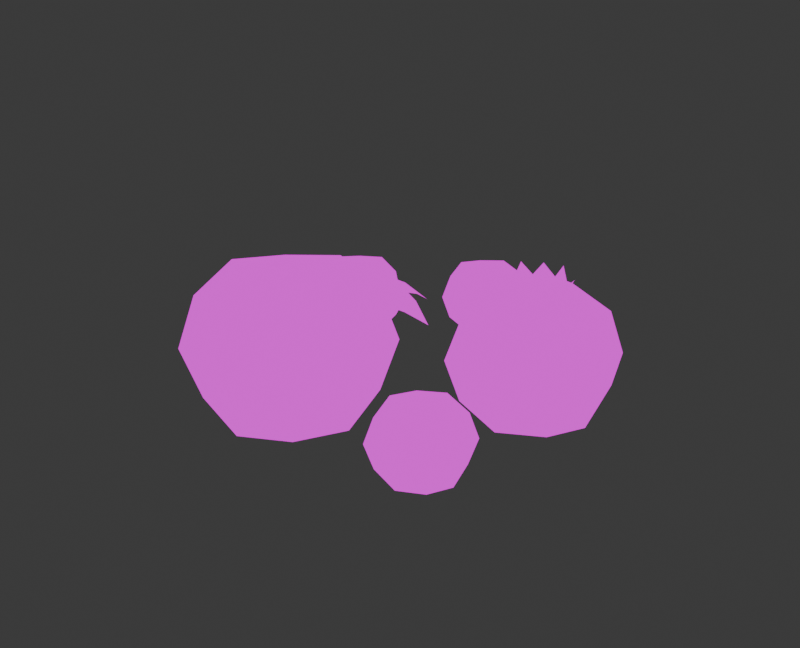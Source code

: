# Source: Puffball_bunch.blend  (saved by Blender 4.1.24; exported with 4.5.12 LTS)
import bpy
from mathutils import Matrix  # noqa: F401  (used for matrix-valued properties, if any)

bpy.ops.wm.read_factory_settings(use_empty=True)
scene = bpy.context.scene
scene.name = 'Scene'

# ---- images (referenced by path relative to the original .blend; pixels are not part of the script)
import os
ASSET_DIR = os.environ.get("B2B_ASSET_DIR", "")  # directory of the original .blend (textures are referenced by path, not embedded)
HERE = os.path.dirname(os.path.abspath(__file__))  # packed textures are extracted next to this script under _unpacked/

def load_image(name, relpath, width, height, colorspace="sRGB"):
    """Load a texture the original file referenced (path relative to the .blend, or extracted next to this script)."""
    p = next((c for c in (os.path.join(HERE, relpath), os.path.join(ASSET_DIR, relpath)) if relpath and os.path.exists(c)), "")
    if p:
        img = bpy.data.images.load(p, check_existing=True)
        img.name = name
    else:  # same state as the original file: an image datablock whose file is absent (Cycles renders it pink)
        img = bpy.data.images.new(name, width, height)
        img.source = "FILE"
        img.filepath = "//" + (relpath or name)
    img.colorspace_settings.name = colorspace
    return img
img_mushroom_textures_png = load_image('Mushroom Textures.PNG', 'Mushroom Textures.PNG', 1024, 1024, 'sRGB')

# ---- materials (node trees are filled in below, after node groups)
mat_material = bpy.data.materials.new('Material')
mat_material.alpha_threshold = 0.0
mat_material.use_transparent_shadow = False
mat_material.roughness = 0.5
mat_material.line_color = (0.0, 0.0, 0.0, 1.0)

# ---- material node trees
mat_material.use_nodes = True; mat_material.node_tree.nodes.clear()
_N = mat_material.node_tree.nodes; _L = mat_material.node_tree.links
n0 = _N.new('ShaderNodeOutputMaterial'); n0.name = 'Material Output'; n0.location = (300, 300)
n1 = _N.new('ShaderNodeTexImage'); n1.name = 'Image Texture'; n1.location = (-69, 308)
n1.image = img_mushroom_textures_png
_L.new(n1.outputs[0], n0.inputs[0])
n0.is_active_output = True

# ---- world
world_world = bpy.data.worlds.new('World'); scene.world = world_world
world_world.use_nodes = True; world_world.node_tree.nodes.clear()
_N = world_world.node_tree.nodes; _L = world_world.node_tree.links
n0 = _N.new('ShaderNodeOutputWorld'); n0.name = 'World Output'; n0.location = (300, 300)
n1 = _N.new('ShaderNodeBackground'); n1.name = 'Background'; n1.location = (10, 300)
n1.inputs[0].default_value = (0.05088, 0.05088, 0.05088, 1.0)
_L.new(n1.outputs[0], n0.inputs[0])
n0.is_active_output = True
world_world.color = (0.05088, 0.05088, 0.05088)
world_world.use_sun_shadow = False
world_world.sun_shadow_jitter_overblur = 0.0

# ---- meshes
me_cube_002 = bpy.data.meshes.new('Cube.002')
me_cube_002.from_pydata([(-1.959, 1.014, 1.04), (-1.959, 1.014, 0.04038), (-1.959, 0.01404, 1.04), (-1.959, 0.01404, 0.04038), (-2.959, 1.014, 1.04), (-2.959, 1.014, 0.04038), (-2.959, 0.01404, 1.04), (-2.959, 0.01404, 0.04038), (-3.068, 0.514, -0.06919), (-2.459, 1.124, -0.06919), (-1.796, 1.177, 0.5539), (-3.122, -0.1491, 0.5539), (-1.796, -0.1491, 0.5521), (-3.122, 1.177, 0.5538), (-2.459, -0.09553, 1.15), (-1.849, 0.514, 1.15), (-2.459, -0.09553, -0.06919), (-3.068, 0.514, 1.15), (-2.459, 1.124, 1.15), (-1.849, 0.514, -0.06919), (-2.459, 0.514, 1.38), (-2.459, -0.3992, 0.5539), (-3.372, 0.5139, 0.5539), (-2.459, 0.514, -0.2991), (-1.545, 0.5139, 0.5539), (-2.459, 1.427, 0.5536), (-3.108, 1.4, 0.4333), (-2.612, 1.588, 0.4303), (-1.785, 1.402, 0.4467), (-2.32, 1.604, 0.4433), (-1.568, 1.162, 0.4534), (-1.389, 0.6884, 0.4454), (-1.545, -0.1303, 0.4203), (-1.365, 0.3452, 0.4638), (-1.821, -0.4092, 0.3674), (-2.246, -0.5698, 0.4456), (-3.15, -0.3712, 0.42), (-2.646, -0.5611, 0.4941), (-3.367, -0.1586, 0.3559), (-3.557, 0.3455, 0.4594), (-3.382, 1.226, 0.4475), (-3.58, 0.6994, 0.4919), (-3.712, -0.08992, 0.1147), (-3.822, 1.141, 0.1147), (-2.978, 1.812, 0.1147), (-1.935, 1.824, 0.1147), (-1.127, 1.049, 0.1147), (-1.133, -0.06003, 0.1147), (-1.848, -0.7711, 0.1147), (-3.1, -0.7858, 0.1147), (-1.901, 1.072, 0.5457), (-3.017, -0.0441, 0.5457), (-1.901, -0.0441, 0.5457), (-3.017, 1.072, 0.5457), (-2.459, -0.2483, 0.5544), (-3.221, 0.514, 0.5544), (-1.696, 0.514, 0.5544), (-2.459, 1.276, 0.5544), (-0.06139, -1.166, 2.157), (-0.06139, -1.166, 0.08372), (0.1645, -3.227, 2.157), (0.1645, -3.227, 0.08372), (-2.122, -1.392, 2.157), (-2.122, -1.392, 0.08372), (-1.896, -3.453, 2.157), (-1.896, -3.453, 0.08372), (-2.235, -2.448, -0.1435), (-1.117, -1.053, -0.1435), (0.1397, -0.9158, 1.12), (-2.098, -3.704, 1.12), (0.4151, -3.428, 1.12), (-2.373, -1.191, 1.12), (-0.8412, -3.566, 2.384), (0.2774, -2.172, 2.384), (-0.8412, -3.566, -0.1435), (-2.235, -2.448, 2.384), (-1.117, -1.053, 2.384), (0.2774, -2.172, -0.1435), (-0.9789, -2.31, 2.861), (-0.7893, -4.04, 1.12), (-2.709, -2.499, 1.12), (-0.9789, -2.31, -0.6202), (0.7513, -2.12, 1.12), (-1.169, -0.5796, 1.12), (2.662, 1.323, 1.834), (2.662, 1.323, 0.1406), (2.847, -0.3601, 1.834), (2.847, -0.3601, 0.1406), (0.9789, 1.139, 1.834), (0.9789, 1.139, 0.1406), (1.163, -0.5446, 1.834), (1.163, -0.5446, 0.1406), (0.8868, 0.2768, -0.04495), (1.8, 1.415, -0.04495), (2.826, 1.528, 0.9873), (0.9992, -0.7492, 0.9873), (3.051, -0.5243, 0.9873), (0.7743, 1.303, 0.9873), (2.025, -0.6368, 2.02), (2.939, 0.5018, 2.02), (2.025, -0.6368, -0.04495), (0.8868, 0.2768, 2.02), (1.8, 1.415, 2.02), (2.939, 0.5018, -0.04495), (2.203, 0.7505, 2.365), (2.068, -1.024, 0.9873), (0.4997, 0.2344, 0.9873), (1.913, 0.3893, -0.4343), (3.326, 0.5442, 0.9873), (1.758, 1.802, 0.9873), (2.274, 0.09945, 2.365), (1.552, 0.6792, 2.365), (1.623, 0.02808, 2.365), (1.965, -0.08323, 2.368), (2.385, 0.4411, 2.368), (1.44, 0.3375, 2.368), (1.861, 0.8619, 2.368), (1.913, 0.3893, 2.457), (2.379, 0.6831, 2.556), (2.207, -0.07734, 2.556), (1.619, 0.856, 2.556), (1.446, 0.09551, 2.556), (1.807, -0.07424, 2.641), (2.376, 0.284, 2.641), (1.449, 0.4947, 2.641), (2.018, 0.8529, 2.641), (-0.3511, 2.715, 0.9804), (-0.3511, 2.715, 0.03805), (-0.2484, 1.779, 0.9804), (-0.2484, 1.779, 0.03805), (-1.288, 2.613, 0.9804), (-1.288, 2.613, 0.03805), (-1.185, 1.676, 0.9804), (-1.185, 1.676, 0.03805), (-1.339, 2.133, -0.0652), (-0.8307, 2.767, -0.0652), (-0.2597, 2.829, 0.5092), (-1.276, 1.562, 0.5092), (-0.1345, 1.687, 0.5092), (-1.402, 2.704, 0.5092), (-0.7055, 1.625, 1.084), (-0.1971, 2.258, 1.084), (-0.7055, 1.625, -0.0652), (-1.339, 2.133, 1.084), (-0.8307, 2.767, 1.084), (-0.1971, 2.258, -0.0652), (-0.7681, 2.196, 1.3), (-0.6819, 1.409, 0.5092), (-1.554, 2.109, 0.5092), (-0.7681, 2.196, -0.2819), (0.01828, 2.282, 0.5092), (-0.8543, 2.982, 0.5092), (2.416, -1.678, 1.043), (2.416, -1.678, 0.04049), (2.526, -2.674, 1.043), (2.526, -2.674, 0.04049), (1.42, -1.787, 1.043), (1.42, -1.787, 0.04049), (1.529, -2.784, 1.043), (1.529, -2.784, 0.04049), (1.365, -2.297, -0.06938), (1.906, -1.623, -0.06938), (2.514, -1.556, 0.5419), (1.432, -2.905, 0.5419), (2.647, -2.772, 0.5419), (1.298, -1.69, 0.5419), (2.039, -2.838, 1.153), (2.58, -2.164, 1.153), (2.039, -2.838, -0.06938), (1.365, -2.297, 1.153), (1.906, -1.623, 1.153), (2.58, -2.164, -0.06938), (1.973, -2.231, 1.384), (2.064, -3.068, 0.5419), (1.136, -2.322, 0.5419), (1.973, -2.231, -0.3), (2.809, -2.139, 0.5419), (1.881, -1.394, 0.5419)], [], [(0, 18, 20, 15), (18, 4, 17, 20), (20, 17, 6, 14), (15, 20, 14, 2), (3, 12, 21, 16), (52, 2, 14, 54), (54, 14, 6, 51), (16, 21, 11, 7), (7, 11, 22, 8), (51, 6, 17, 55), (55, 17, 4, 53), (8, 22, 13, 5), (5, 9, 23, 8), (9, 1, 19, 23), (23, 19, 3, 16), (8, 23, 16, 7), (1, 10, 24, 19), (50, 0, 15, 56), (56, 15, 2, 52), (19, 24, 12, 3), (5, 13, 25, 9), (53, 4, 18, 57), (57, 18, 0, 50), (9, 25, 10, 1), (13, 25, 27, 26), (10, 28, 29, 25), (10, 24, 31, 30), (12, 32, 33, 24), (12, 21, 35, 34), (11, 36, 37, 21), (11, 22, 39, 38), (13, 40, 41, 22), (37, 36, 49), (39, 42, 38), (41, 40, 43), (27, 44, 26), (29, 28, 45), (31, 46, 30), (33, 32, 47), (35, 48, 34), (25, 57, 50, 10), (13, 53, 57, 25), (24, 56, 52, 12), (10, 50, 56, 24), (22, 55, 53, 13), (11, 51, 55, 22), (21, 54, 51, 11), (12, 52, 54, 21), (58, 76, 78, 73), (76, 62, 75, 78), (78, 75, 64, 72), (73, 78, 72, 60), (61, 70, 79, 74), (70, 60, 72, 79), (79, 72, 64, 69), (74, 79, 69, 65), (65, 69, 80, 66), (69, 64, 75, 80), (80, 75, 62, 71), (66, 80, 71, 63), (63, 67, 81, 66), (67, 59, 77, 81), (81, 77, 61, 74), (66, 81, 74, 65), (59, 68, 82, 77), (68, 58, 73, 82), (82, 73, 60, 70), (77, 82, 70, 61), (63, 71, 83, 67), (71, 62, 76, 83), (83, 76, 58, 68), (67, 83, 68, 59), (99, 84, 104, 114), (98, 86, 110, 113), (101, 90, 112, 115), (102, 88, 111, 116), (87, 96, 105, 100), (96, 86, 98, 105), (105, 98, 90, 95), (100, 105, 95, 91), (91, 95, 106, 92), (95, 90, 101, 106), (106, 101, 88, 97), (92, 106, 97, 89), (89, 93, 107, 92), (93, 85, 103, 107), (107, 103, 87, 100), (92, 107, 100, 91), (85, 94, 108, 103), (94, 84, 99, 108), (108, 99, 86, 96), (103, 108, 96, 87), (89, 97, 109, 93), (97, 88, 102, 109), (109, 102, 84, 94), (93, 109, 94, 85), (84, 102, 116, 104), (88, 101, 115, 111), (86, 99, 114, 110), (90, 98, 113, 112), (104, 116, 117, 114), (114, 117, 113, 110), (113, 117, 115, 112), (111, 115, 117, 116), (113, 112, 122), (112, 115, 121), (115, 111, 124), (111, 116, 120), (116, 104, 125), (104, 114, 118), (114, 110, 123), (110, 113, 119), (126, 144, 146, 141), (144, 130, 143, 146), (146, 143, 132, 140), (141, 146, 140, 128), (129, 138, 147, 142), (138, 128, 140, 147), (147, 140, 132, 137), (142, 147, 137, 133), (133, 137, 148, 134), (137, 132, 143, 148), (148, 143, 130, 139), (134, 148, 139, 131), (131, 135, 149, 134), (135, 127, 145, 149), (149, 145, 129, 142), (134, 149, 142, 133), (127, 136, 150, 145), (136, 126, 141, 150), (150, 141, 128, 138), (145, 150, 138, 129), (131, 139, 151, 135), (139, 130, 144, 151), (151, 144, 126, 136), (135, 151, 136, 127), (152, 170, 172, 167), (170, 156, 169, 172), (172, 169, 158, 166), (167, 172, 166, 154), (155, 164, 173, 168), (164, 154, 166, 173), (173, 166, 158, 163), (168, 173, 163, 159), (159, 163, 174, 160), (163, 158, 169, 174), (174, 169, 156, 165), (160, 174, 165, 157), (157, 161, 175, 160), (161, 153, 171, 175), (175, 171, 155, 168), (160, 175, 168, 159), (153, 162, 176, 171), (162, 152, 167, 176), (176, 167, 154, 164), (171, 176, 164, 155), (157, 165, 177, 161), (165, 156, 170, 177), (177, 170, 152, 162), (161, 177, 162, 153)])
_uv = me_cube_002.uv_layers.new(name='UVMap')
_uv.uv.foreach_set('vector', [0.1455, 0.7629, 0.1557, 0.763, 0.1557, 0.787, 0.1433, 0.763, 0.1557, 0.763, 0.1659, 0.7629, 0.1681, 0.763, 0.1557, 0.787, 0.1557, 0.787, 0.1681, 0.763, 0.1659, 0.7629, 0.1557, 0.763, 0.1433, 0.763, 0.1557, 0.787, 0.1557, 0.763, 0.1455, 0.7629, 0.08301, 0.7128, 0.08078, 0.7587, 0.09319, 0.7587, 0.09319, 0.6912, 0.1435, 0.7014, 0.1455, 0.7629, 0.1557, 0.763, 0.1557, 0.7033, 0.1557, 0.7033, 0.1557, 0.763, 0.1659, 0.7629, 0.1679, 0.7014, 0.09319, 0.6912, 0.09319, 0.7587, 0.1056, 0.7587, 0.1034, 0.7128, 0.1034, 0.7128, 0.1056, 0.7587, 0.1103, 0.7587, 0.1056, 0.6912, 0.1679, 0.7014, 0.1659, 0.7629, 0.1681, 0.763, 0.1724, 0.7033, 0.1724, 0.7033, 0.1681, 0.763, 0.1659, 0.7629, 0.1679, 0.7014, 0.1056, 0.6912, 0.1103, 0.7587, 0.1056, 0.7587, 0.1034, 0.7128, 0.1034, 0.7128, 0.09319, 0.6912, 0.09319, 0.6458, 0.1056, 0.6912, 0.09319, 0.6912, 0.08301, 0.7128, 0.08078, 0.6912, 0.09319, 0.6458, 0.09319, 0.6458, 0.08078, 0.6912, 0.08301, 0.7128, 0.09319, 0.6912, 0.1056, 0.6912, 0.09319, 0.6458, 0.09319, 0.6912, 0.1034, 0.7128, 0.08301, 0.7128, 0.08078, 0.7587, 0.0761, 0.7587, 0.08078, 0.6912, 0.1435, 0.7014, 0.1455, 0.7629, 0.1433, 0.763, 0.139, 0.7033, 0.139, 0.7033, 0.1433, 0.763, 0.1455, 0.7629, 0.1435, 0.7014, 0.08078, 0.6912, 0.0761, 0.7587, 0.08078, 0.7587, 0.08301, 0.7128, 0.1034, 0.7128, 0.1056, 0.7587, 0.09319, 0.7587, 0.09319, 0.6912, 0.1679, 0.7014, 0.1659, 0.7629, 0.1557, 0.763, 0.1557, 0.7033, 0.1557, 0.7033, 0.1557, 0.763, 0.1455, 0.7629, 0.1435, 0.7014, 0.09319, 0.6912, 0.09319, 0.7587, 0.08078, 0.7587, 0.08301, 0.7128, 0.08627, 0.7081, 0.09266, 0.7082, 0.09118, 0.772, 0.0864, 0.7704, 0.09905, 0.7081, 0.09916, 0.7635, 0.094, 0.7652, 0.09266, 0.7082, 0.09905, 0.7081, 0.1015, 0.7081, 0.103, 0.7641, 0.1012, 0.76, 0.09905, 0.709, 0.1015, 0.7771, 0.1032, 0.7547, 0.1015, 0.7081, 0.09905, 0.709, 0.09266, 0.7081, 0.09471, 0.764, 0.09881, 0.8045, 0.08627, 0.7081, 0.086, 0.7773, 0.09086, 0.739, 0.09266, 0.7081, 0.08627, 0.7081, 0.08386, 0.7081, 0.08207, 0.7569, 0.08391, 0.8104, 0.08627, 0.7081, 0.08377, 0.7631, 0.08185, 0.7401, 0.08386, 0.7081, 0.09086, 0.739, 0.086, 0.7773, 0.08648, 0.9351, 0.08207, 0.7569, 0.08059, 0.9351, 0.08391, 0.8104, 0.08185, 0.7401, 0.08377, 0.7631, 0.07953, 0.9351, 0.09118, 0.772, 0.08766, 0.9351, 0.0864, 0.7704, 0.094, 0.7652, 0.09916, 0.7635, 0.09771, 0.9351, 0.103, 0.7641, 0.1055, 0.9351, 0.1012, 0.76, 0.1032, 0.7547, 0.1015, 0.7771, 0.1054, 0.9351, 0.09471, 0.764, 0.09854, 0.9351, 0.09881, 0.8045, 0.09368, 0.7065, 0.09368, 0.7164, 0.08146, 0.7152, 0.08127, 0.7065, 0.1061, 0.7065, 0.1059, 0.7152, 0.09368, 0.7164, 0.09368, 0.7065, 0.07658, 0.7065, 0.07699, 0.7164, 0.08146, 0.7152, 0.08127, 0.7065, 0.08127, 0.7065, 0.08146, 0.7152, 0.07699, 0.7164, 0.07658, 0.7065, 0.1108, 0.7065, 0.1104, 0.7164, 0.1059, 0.7152, 0.1061, 0.7065, 0.1061, 0.7065, 0.1059, 0.7152, 0.1104, 0.7164, 0.1108, 0.7065, 0.09368, 0.7065, 0.09368, 0.7164, 0.1059, 0.7152, 0.1061, 0.7065, 0.08127, 0.7065, 0.08146, 0.7152, 0.09368, 0.7164, 0.09368, 0.7065, 0.08301, 0.9103, 0.09319, 0.932, 0.09319, 0.9774, 0.08078, 0.932, 0.09319, 0.932, 0.1034, 0.9103, 0.1056, 0.932, 0.09319, 0.9774, 0.09319, 0.9774, 0.1056, 0.932, 0.1034, 0.9103, 0.09319, 0.932, 0.08078, 0.932, 0.09319, 0.9774, 0.09319, 0.932, 0.08301, 0.9103, 0.08301, 0.7128, 0.08078, 0.7587, 0.09319, 0.7587, 0.09319, 0.6912, 0.08078, 0.7587, 0.08301, 0.9103, 0.09319, 0.932, 0.09319, 0.7587, 0.09319, 0.7587, 0.09319, 0.932, 0.1034, 0.9103, 0.1056, 0.7587, 0.09319, 0.6912, 0.09319, 0.7587, 0.1056, 0.7587, 0.1034, 0.7128, 0.1034, 0.7128, 0.1056, 0.7587, 0.1103, 0.7587, 0.1056, 0.6912, 0.1056, 0.7587, 0.1034, 0.9103, 0.1056, 0.932, 0.1103, 0.7587, 0.1103, 0.7587, 0.1056, 0.932, 0.1034, 0.9103, 0.1056, 0.7587, 0.1056, 0.6912, 0.1103, 0.7587, 0.1056, 0.7587, 0.1034, 0.7128, 0.1034, 0.7128, 0.09319, 0.6912, 0.09319, 0.6458, 0.1056, 0.6912, 0.09319, 0.6912, 0.08301, 0.7128, 0.08078, 0.6912, 0.09319, 0.6458, 0.09319, 0.6458, 0.08078, 0.6912, 0.08301, 0.7128, 0.09319, 0.6912, 0.1056, 0.6912, 0.09319, 0.6458, 0.09319, 0.6912, 0.1034, 0.7128, 0.08301, 0.7128, 0.08078, 0.7587, 0.0761, 0.7587, 0.08078, 0.6912, 0.08078, 0.7587, 0.08301, 0.9103, 0.08078, 0.932, 0.0761, 0.7587, 0.0761, 0.7587, 0.08078, 0.932, 0.08301, 0.9103, 0.08078, 0.7587, 0.08078, 0.6912, 0.0761, 0.7587, 0.08078, 0.7587, 0.08301, 0.7128, 0.1034, 0.7128, 0.1056, 0.7587, 0.09319, 0.7587, 0.09319, 0.6912, 0.1056, 0.7587, 0.1034, 0.9103, 0.09319, 0.932, 0.09319, 0.7587, 0.09319, 0.7587, 0.09319, 0.932, 0.08301, 0.9103, 0.08078, 0.7587, 0.09319, 0.6912, 0.09319, 0.7587, 0.08078, 0.7587, 0.08301, 0.7128, 0.08078, 0.932, 0.08301, 0.9103, 0.08301, 0.9103, 0.08078, 0.932, 0.09319, 0.932, 0.08301, 0.9103, 0.08301, 0.9103, 0.09319, 0.932, 0.1056, 0.932, 0.1034, 0.9103, 0.1034, 0.9103, 0.1056, 0.932, 0.09319, 0.932, 0.1034, 0.9103, 0.1034, 0.9103, 0.09319, 0.932, 0.08301, 0.7128, 0.08078, 0.7587, 0.09319, 0.7587, 0.09319, 0.6912, 0.08078, 0.7587, 0.08301, 0.9103, 0.09319, 0.932, 0.09319, 0.7587, 0.09319, 0.7587, 0.09319, 0.932, 0.1034, 0.9103, 0.1056, 0.7587, 0.09319, 0.6912, 0.09319, 0.7587, 0.1056, 0.7587, 0.1034, 0.7128, 0.1034, 0.7128, 0.1056, 0.7587, 0.1103, 0.7587, 0.1056, 0.6912, 0.1056, 0.7587, 0.1034, 0.9103, 0.1056, 0.932, 0.1103, 0.7587, 0.1103, 0.7587, 0.1056, 0.932, 0.1034, 0.9103, 0.1056, 0.7587, 0.1056, 0.6912, 0.1103, 0.7587, 0.1056, 0.7587, 0.1034, 0.7128, 0.1034, 0.7128, 0.09319, 0.6912, 0.09319, 0.6458, 0.1056, 0.6912, 0.09319, 0.6912, 0.08301, 0.7128, 0.08078, 0.6912, 0.09319, 0.6458, 0.09319, 0.6458, 0.08078, 0.6912, 0.08301, 0.7128, 0.09319, 0.6912, 0.1056, 0.6912, 0.09319, 0.6458, 0.09319, 0.6912, 0.1034, 0.7128, 0.08301, 0.7128, 0.08078, 0.7587, 0.0761, 0.7587, 0.08078, 0.6912, 0.08078, 0.7587, 0.08301, 0.9103, 0.08078, 0.932, 0.0761, 0.7587, 0.0761, 0.7587, 0.08078, 0.932, 0.08301, 0.9103, 0.08078, 0.7587, 0.08078, 0.6912, 0.0761, 0.7587, 0.08078, 0.7587, 0.08301, 0.7128, 0.1034, 0.7128, 0.1056, 0.7587, 0.09319, 0.7587, 0.09319, 0.6912, 0.1056, 0.7587, 0.1034, 0.9103, 0.09319, 0.932, 0.09319, 0.7587, 0.09319, 0.7587, 0.09319, 0.932, 0.08301, 0.9103, 0.08078, 0.7587, 0.09319, 0.6912, 0.09319, 0.7587, 0.08078, 0.7587, 0.08301, 0.7128, 0.08301, 0.9103, 0.09319, 0.932, 0.09319, 0.932, 0.08301, 0.9103, 0.1034, 0.9103, 0.1056, 0.932, 0.1056, 0.932, 0.1034, 0.9103, 0.08301, 0.9103, 0.08078, 0.932, 0.08078, 0.932, 0.08301, 0.9103, 0.1034, 0.9103, 0.09319, 0.932, 0.09319, 0.932, 0.1034, 0.9103, 0.1706, 0.7103, 0.1538, 0.7124, 0.1544, 0.7475, 0.1741, 0.7284, 0.1741, 0.7284, 0.1544, 0.7475, 0.1538, 0.7124, 0.1706, 0.7103, 0.1538, 0.7124, 0.1544, 0.7475, 0.1348, 0.7284, 0.1383, 0.7103, 0.1383, 0.7103, 0.1348, 0.7284, 0.1544, 0.7475, 0.1538, 0.7124, 0.09303, 0.9744, 0.08796, 0.9744, 0.09101, 0.9928, 0.08796, 0.9744, 0.08684, 0.9744, 0.08658, 0.9928, 0.08684, 0.9744, 0.08796, 0.9744, 0.08718, 0.9928, 0.08796, 0.9744, 0.09303, 0.9744, 0.08989, 0.9928, 0.09303, 0.9744, 0.0981, 0.9744, 0.09505, 0.9928, 0.0981, 0.9744, 0.09922, 0.9744, 0.09948, 0.9928, 0.09922, 0.9744, 0.0981, 0.9744, 0.09888, 0.9928, 0.0981, 0.9744, 0.09303, 0.9744, 0.09617, 0.9928, 0.08301, 0.9103, 0.09319, 0.932, 0.09319, 0.9774, 0.08078, 0.932, 0.09319, 0.932, 0.1034, 0.9103, 0.1056, 0.932, 0.09319, 0.9774, 0.09319, 0.9774, 0.1056, 0.932, 0.1034, 0.9103, 0.09319, 0.932, 0.08078, 0.932, 0.09319, 0.9774, 0.09319, 0.932, 0.08301, 0.9103, 0.08301, 0.7128, 0.08078, 0.7587, 0.09319, 0.7587, 0.09319, 0.6912, 0.08078, 0.7587, 0.08301, 0.9103, 0.09319, 0.932, 0.09319, 0.7587, 0.09319, 0.7587, 0.09319, 0.932, 0.1034, 0.9103, 0.1056, 0.7587, 0.09319, 0.6912, 0.09319, 0.7587, 0.1056, 0.7587, 0.1034, 0.7128, 0.1034, 0.7128, 0.1056, 0.7587, 0.1103, 0.7587, 0.1056, 0.6912, 0.1056, 0.7587, 0.1034, 0.9103, 0.1056, 0.932, 0.1103, 0.7587, 0.1103, 0.7587, 0.1056, 0.932, 0.1034, 0.9103, 0.1056, 0.7587, 0.1056, 0.6912, 0.1103, 0.7587, 0.1056, 0.7587, 0.1034, 0.7128, 0.1034, 0.7128, 0.09319, 0.6912, 0.09319, 0.6458, 0.1056, 0.6912, 0.09319, 0.6912, 0.08301, 0.7128, 0.08078, 0.6912, 0.09319, 0.6458, 0.09319, 0.6458, 0.08078, 0.6912, 0.08301, 0.7128, 0.09319, 0.6912, 0.1056, 0.6912, 0.09319, 0.6458, 0.09319, 0.6912, 0.1034, 0.7128, 0.08301, 0.7128, 0.08078, 0.7587, 0.0761, 0.7587, 0.08078, 0.6912, 0.08078, 0.7587, 0.08301, 0.9103, 0.08078, 0.932, 0.0761, 0.7587, 0.0761, 0.7587, 0.08078, 0.932, 0.08301, 0.9103, 0.08078, 0.7587, 0.08078, 0.6912, 0.0761, 0.7587, 0.08078, 0.7587, 0.08301, 0.7128, 0.1034, 0.7128, 0.1056, 0.7587, 0.09319, 0.7587, 0.09319, 0.6912, 0.1056, 0.7587, 0.1034, 0.9103, 0.09319, 0.932, 0.09319, 0.7587, 0.09319, 0.7587, 0.09319, 0.932, 0.08301, 0.9103, 0.08078, 0.7587, 0.09319, 0.6912, 0.09319, 0.7587, 0.08078, 0.7587, 0.08301, 0.7128, 0.08301, 0.9103, 0.09319, 0.932, 0.09319, 0.9774, 0.08078, 0.932, 0.09319, 0.932, 0.1034, 0.9103, 0.1056, 0.932, 0.09319, 0.9774, 0.09319, 0.9774, 0.1056, 0.932, 0.1034, 0.9103, 0.09319, 0.932, 0.08078, 0.932, 0.09319, 0.9774, 0.09319, 0.932, 0.08301, 0.9103, 0.08301, 0.7128, 0.08078, 0.7587, 0.09319, 0.7587, 0.09319, 0.6912, 0.08078, 0.7587, 0.08301, 0.9103, 0.09319, 0.932, 0.09319, 0.7587, 0.09319, 0.7587, 0.09319, 0.932, 0.1034, 0.9103, 0.1056, 0.7587, 0.09319, 0.6912, 0.09319, 0.7587, 0.1056, 0.7587, 0.1034, 0.7128, 0.1034, 0.7128, 0.1056, 0.7587, 0.1103, 0.7587, 0.1056, 0.6912, 0.1056, 0.7587, 0.1034, 0.9103, 0.1056, 0.932, 0.1103, 0.7587, 0.1103, 0.7587, 0.1056, 0.932, 0.1034, 0.9103, 0.1056, 0.7587, 0.1056, 0.6912, 0.1103, 0.7587, 0.1056, 0.7587, 0.1034, 0.7128, 0.1034, 0.7128, 0.09319, 0.6912, 0.09319, 0.6458, 0.1056, 0.6912, 0.09319, 0.6912, 0.08301, 0.7128, 0.08078, 0.6912, 0.09319, 0.6458, 0.09319, 0.6458, 0.08078, 0.6912, 0.08301, 0.7128, 0.09319, 0.6912, 0.1056, 0.6912, 0.09319, 0.6458, 0.09319, 0.6912, 0.1034, 0.7128, 0.08301, 0.7128, 0.08078, 0.7587, 0.0761, 0.7587, 0.08078, 0.6912, 0.08078, 0.7587, 0.08301, 0.9103, 0.08078, 0.932, 0.0761, 0.7587, 0.0761, 0.7587, 0.08078, 0.932, 0.08301, 0.9103, 0.08078, 0.7587, 0.08078, 0.6912, 0.0761, 0.7587, 0.08078, 0.7587, 0.08301, 0.7128, 0.1034, 0.7128, 0.1056, 0.7587, 0.09319, 0.7587, 0.09319, 0.6912, 0.1056, 0.7587, 0.1034, 0.9103, 0.09319, 0.932, 0.09319, 0.7587, 0.09319, 0.7587, 0.09319, 0.932, 0.08301, 0.9103, 0.08078, 0.7587, 0.09319, 0.6912, 0.09319, 0.7587, 0.08078, 0.7587, 0.08301, 0.7128])
me_cube_002.materials.append(mat_material)
me_cube_002.use_mirror_vertex_groups = False
me_cube_002.update()

# ---- objects
ob_puff_bunch = bpy.data.objects.new('Puff_Bunch', me_cube_002)

# ---- transforms, parenting, visibility, modifiers, constraints
ob_puff_bunch.location = (-4.263e-14, 7.105e-15, 0.0)
ob_puff_bunch.rotation_euler = (0.0, -0.0, -0.1092)
ob_puff_bunch.scale = (0.7099, 0.7099, 0.6429)
ob_puff_bunch.lock_rotations_4d = False
ob_puff_bunch.empty_display_type = 'ARROWS'
ob_puff_bunch.lineart.crease_threshold = 0.0

# ---- collection membership
scene.collection.objects.link(ob_puff_bunch)

# ---- scene / render settings (as saved in the file)
scene.frame_start = 1; scene.frame_end = 250; scene.frame_set(1)
scene.render.engine = 'BLENDER_EEVEE_NEXT'
scene.render.resolution_y = 1554
scene.cycles.sampling_pattern = 'TABULATED_SOBOL'
scene.eevee.ray_tracing_options.trace_max_roughness = 0.0
bpy.context.view_layer.update()

# ---- added for rendering (the .blend has no active camera and no usable light): camera, sun
cam_auto = bpy.data.cameras.new('AutoCamera')
cam_auto.lens = 50.0
cam_auto.sensor_width = 36.0
cam_auto.clip_end = 1000.0
ob_auto_camera = bpy.data.objects.new('AutoCamera', cam_auto)
scene.collection.objects.link(ob_auto_camera)
ob_auto_camera.location = (7.33255, -9.41216, 6.75894)
ob_auto_camera.rotation_euler = (1.09748, -7.21219e-08, 0.694738)
scene.camera = ob_auto_camera
light_auto_sun = bpy.data.lights.new('AutoSun', 'SUN')
light_auto_sun.energy = 3.0
light_auto_sun.angle = 0.0523599
ob_auto_sun = bpy.data.objects.new('AutoSun', light_auto_sun)
scene.collection.objects.link(ob_auto_sun)
ob_auto_sun.rotation_euler = (0.872665, 0.174533, 0.523599)
bpy.context.view_layer.update()
